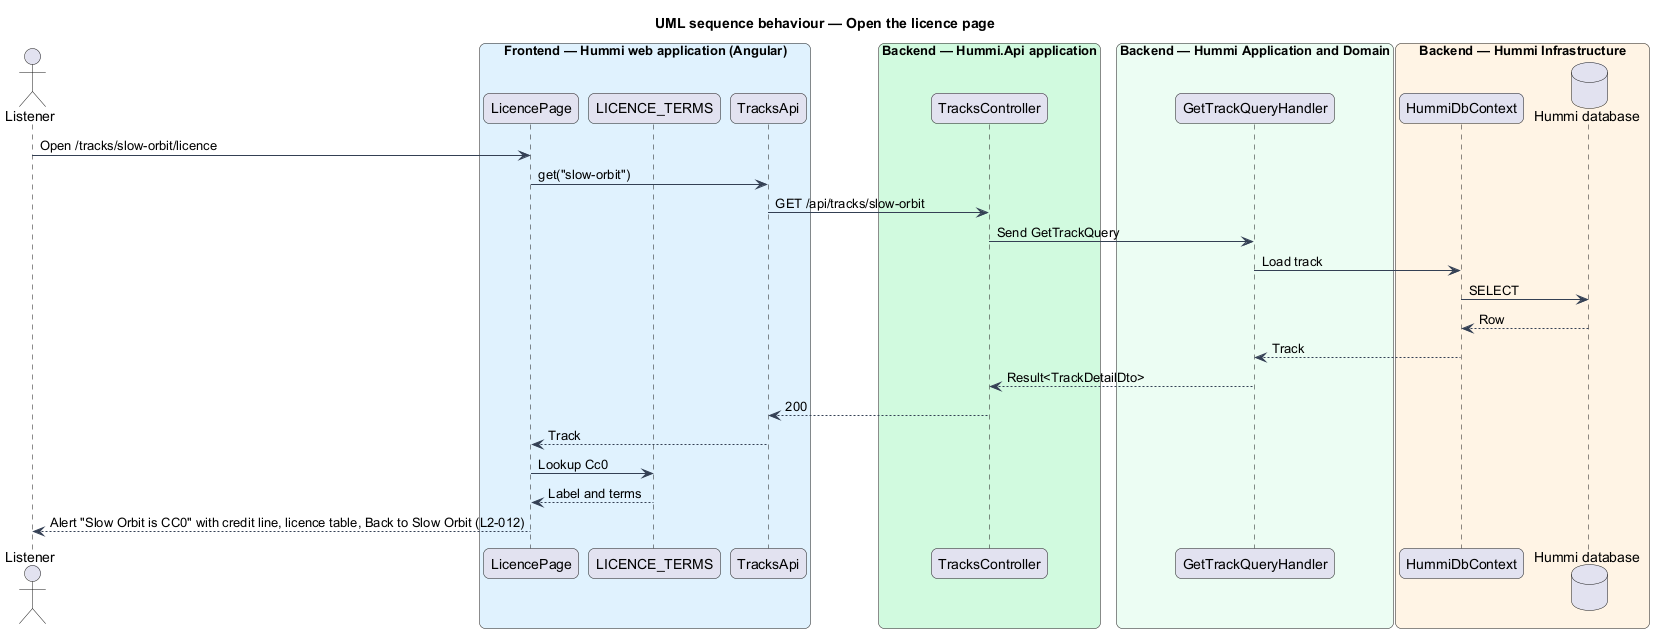

The diagram above was rendered by PlantUML. Its source (embedded in the PNG):
@startuml
title UML sequence behaviour — Open the licence page
skinparam backgroundColor #FFFFFF
skinparam shadowing false
skinparam roundcorner 12
skinparam defaultFontName Arial
skinparam ArrowColor #344054
skinparam rectangle {
  BorderColor #344054
  FontColor #101828
}
skinparam package {
  BorderColor #667085
  FontColor #101828
  BackgroundColor #F9FAFB
}
actor "Listener" as u
box "Frontend — Hummi web application (Angular)" #E0F2FE
  participant "LicencePage" as page
  participant "LICENCE_TERMS" as terms
  participant "TracksApi" as client
end box
box "Backend — Hummi.Api application" #D1FADF
  participant "TracksController" as ctl
end box
box "Backend — Hummi Application and Domain" #ECFDF3
  participant "GetTrackQueryHandler" as q
end box
box "Backend — Hummi Infrastructure" #FFF4E5
  participant "HummiDbContext" as ctx
  database "Hummi database" as db
end box
u -> page : Open /tracks/slow-orbit/licence
page -> client : get("slow-orbit")
client -> ctl : GET /api/tracks/slow-orbit
ctl -> q : Send GetTrackQuery
q -> ctx : Load track
ctx -> db : SELECT
db --> ctx : Row
ctx --> q : Track
q --> ctl : Result<TrackDetailDto>
ctl --> client : 200
client --> page : Track
page -> terms : Lookup Cc0
terms --> page : Label and terms
page --> u : Alert "Slow Orbit is CC0" with credit line, licence table, Back to Slow Orbit (L2-012)
@enduml